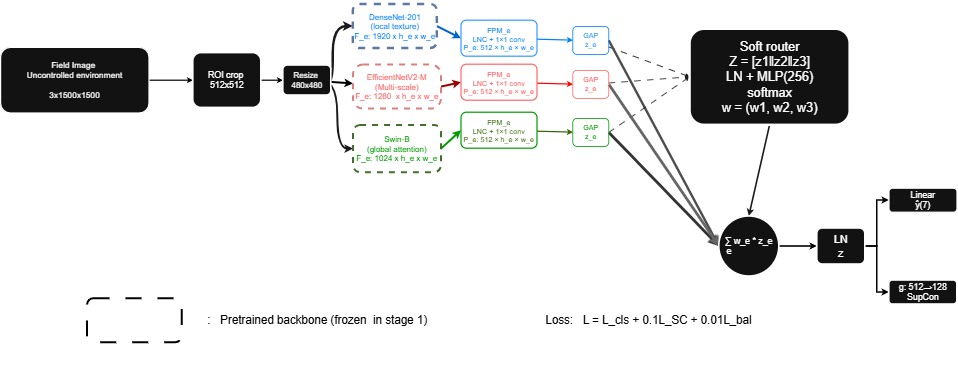

The diagram above was exported from draw.io. Its source (the exported page's mxGraphModel, read from the mxfile embedded in the PNG):
<mxGraphModel dx="3295" dy="1268" grid="0" gridSize="10" guides="1" tooltips="1" connect="1" arrows="1" fold="1" page="0" pageScale="1" pageWidth="850" pageHeight="1100" background="light-dark(#FFFFFF,#FFFFFF)" math="0" shadow="0">
  <root>
    <mxCell id="0" />
    <mxCell id="1" parent="0" />
    <mxCell id="JMsmzD_ScZoTKsaO7EXt-2" edge="1" parent="1" source="JMsmzD_ScZoTKsaO7EXt-1" style="rounded=0;orthogonalLoop=1;jettySize=auto;html=1;defaultLabelBackgroundColor=page;entryX=0;entryY=0.5;entryDx=0;entryDy=0;strokeWidth=3;strokeColor=light-dark(#000000,#000000);" target="JMsmzD_ScZoTKsaO7EXt-3">
      <mxGeometry relative="1" x="0.7241" as="geometry">
        <mxPoint x="20" y="295" as="targetPoint" />
      </mxGeometry>
    </mxCell>
    <mxCell id="JMsmzD_ScZoTKsaO7EXt-1" parent="1" style="rounded=1;whiteSpace=wrap;html=1;roundedPerimeter=1;strokeWidth=3;" value="&lt;font style=&quot;font-size: 21px;&quot;&gt;Field Image&amp;nbsp;&lt;/font&gt;&lt;div&gt;&lt;font style=&quot;font-size: 21px;&quot;&gt;Uncontrolled environment&lt;/font&gt;&lt;/div&gt;&lt;div&gt;&lt;font style=&quot;font-size: 21px;&quot;&gt;&lt;br&gt;&lt;/font&gt;&lt;/div&gt;&lt;div&gt;&lt;font style=&quot;font-size: 21px;&quot;&gt;3x1500x1500&lt;/font&gt;&lt;/div&gt;" vertex="1">
      <mxGeometry height="164" width="371" x="-501" y="198" as="geometry" />
    </mxCell>
    <mxCell id="JMsmzD_ScZoTKsaO7EXt-45" edge="1" parent="1" source="JMsmzD_ScZoTKsaO7EXt-3" style="rounded=0;orthogonalLoop=1;jettySize=auto;html=1;exitX=1;exitY=0.5;exitDx=0;exitDy=0;entryX=0;entryY=0.5;entryDx=0;entryDy=0;defaultLabelBackgroundColor=page;strokeWidth=3;strokeColor=light-dark(#000000,#000000);" target="JMsmzD_ScZoTKsaO7EXt-8">
      <mxGeometry relative="1" as="geometry" />
    </mxCell>
    <mxCell id="JMsmzD_ScZoTKsaO7EXt-3" parent="1" style="rounded=1;whiteSpace=wrap;html=1;roundedPerimeter=1;strokeWidth=4;" value="&lt;font style=&quot;font-size: 22px;&quot;&gt;ROI crop&amp;nbsp;&lt;/font&gt;&lt;div&gt;&lt;font style=&quot;font-size: 22px;&quot;&gt;512x512&lt;/font&gt;&lt;/div&gt;" vertex="1">
      <mxGeometry height="137" width="170" x="-20" y="211.5" as="geometry" />
    </mxCell>
    <mxCell id="JMsmzD_ScZoTKsaO7EXt-35" edge="1" parent="1" source="JMsmzD_ScZoTKsaO7EXt-8" style="rounded=0;orthogonalLoop=1;jettySize=auto;html=1;defaultLabelBackgroundColor=page;strokeWidth=5;strokeColor=light-dark(#000000,#000000);" target="JMsmzD_ScZoTKsaO7EXt-9" value="">
      <mxGeometry relative="1" as="geometry" />
    </mxCell>
    <mxCell id="JMsmzD_ScZoTKsaO7EXt-36" edge="1" parent="1" source="JMsmzD_ScZoTKsaO7EXt-8" style="edgeStyle=orthogonalEdgeStyle;rounded=0;orthogonalLoop=1;jettySize=auto;html=1;entryX=0;entryY=0.5;entryDx=0;entryDy=0;defaultLabelBackgroundColor=page;curved=1;curveGeometry=1;strokeWidth=6;strokeColor=light-dark(#000000,#1A1A1A);" target="JMsmzD_ScZoTKsaO7EXt-13">
      <mxGeometry relative="1" as="geometry">
        <Array as="points">
          <mxPoint x="330" y="145" />
        </Array>
      </mxGeometry>
    </mxCell>
    <mxCell id="JMsmzD_ScZoTKsaO7EXt-37" edge="1" parent="1" style="edgeStyle=orthogonalEdgeStyle;rounded=1;orthogonalLoop=1;jettySize=auto;html=1;exitX=1;exitY=0.5;exitDx=0;exitDy=0;entryX=0;entryY=0.5;entryDx=0;entryDy=0;defaultLabelBackgroundColor=page;curved=1;curveGeometry=1;strokeWidth=5;strokeColor=light-dark(#000000,#1A1A1A);" target="JMsmzD_ScZoTKsaO7EXt-14">
      <mxGeometry relative="1" x="-0.1184" as="geometry">
        <mxPoint x="300" y="280" as="sourcePoint" />
        <mxPoint x="350" y="445" as="targetPoint" />
      </mxGeometry>
    </mxCell>
    <mxCell id="JMsmzD_ScZoTKsaO7EXt-8" parent="1" style="rounded=1;whiteSpace=wrap;html=1;roundedPerimeter=1;strokeWidth=4;" value="&lt;font style=&quot;font-size: 20px;&quot;&gt;Resize&amp;nbsp;&lt;/font&gt;&lt;div&gt;&lt;font style=&quot;font-size: 20px;&quot;&gt;480x480&lt;/font&gt;&lt;/div&gt;" vertex="1">
      <mxGeometry height="75" width="120" x="205" y="242.5" as="geometry" />
    </mxCell>
    <mxCell id="JMsmzD_ScZoTKsaO7EXt-42" edge="1" parent="1" source="JMsmzD_ScZoTKsaO7EXt-9" style="rounded=0;orthogonalLoop=1;jettySize=auto;html=1;exitX=1;exitY=0.5;exitDx=0;exitDy=0;entryX=0;entryY=0.5;entryDx=0;entryDy=0;defaultLabelBackgroundColor=page;strokeColor=light-dark(#000000,#990000);strokeWidth=5;" target="JMsmzD_ScZoTKsaO7EXt-16">
      <mxGeometry relative="1" as="geometry" />
    </mxCell>
    <mxCell id="JMsmzD_ScZoTKsaO7EXt-9" parent="1" style="rounded=1;whiteSpace=wrap;html=1;roundedPerimeter=1;arcSize=23;strokeColor=#b85450;metaEdit=0;fillStyle=auto;dashed=1;fillColor=light-dark(#FFFFFF,#FFFFFF);strokeWidth=5;fontColor=light-dark(#000000,#FF6666);" value="&lt;font style=&quot;font-size: 20px;&quot;&gt;EfficientNetV2-M&lt;/font&gt;&lt;div&gt;&lt;font style=&quot;font-size: 20px;&quot;&gt;(Multi-scale)&lt;/font&gt;&lt;/div&gt;&lt;div&gt;&lt;font style=&quot;font-size: 20px;&quot;&gt;F_e: 1280&amp;nbsp; x h_e x w_e&lt;/font&gt;&lt;/div&gt;" vertex="1">
      <mxGeometry height="110" width="220" x="380" y="241" as="geometry" />
    </mxCell>
    <mxCell id="JMsmzD_ScZoTKsaO7EXt-43" edge="1" parent="1" source="JMsmzD_ScZoTKsaO7EXt-13" style="rounded=0;orthogonalLoop=1;jettySize=auto;html=1;exitX=1;exitY=0.5;exitDx=0;exitDy=0;entryX=0;entryY=0.5;entryDx=0;entryDy=0;defaultLabelBackgroundColor=page;strokeColor=light-dark(#000000,#0066CC);strokeWidth=5;" target="JMsmzD_ScZoTKsaO7EXt-15">
      <mxGeometry relative="1" as="geometry" />
    </mxCell>
    <mxCell id="JMsmzD_ScZoTKsaO7EXt-13" parent="1" style="rounded=1;whiteSpace=wrap;html=1;roundedPerimeter=1;fillColor=none;strokeColor=#6c8ebf;dashed=1;strokeWidth=6;fontColor=light-dark(#000000,#007FFF);" value="&lt;font style=&quot;font-size: 20px;&quot;&gt;DenseNet-201&lt;/font&gt;&lt;div&gt;&lt;font style=&quot;font-size: 20px;&quot;&gt;(local texture)&lt;/font&gt;&lt;/div&gt;&lt;div&gt;&lt;font style=&quot;font-size: 20px;&quot;&gt;F_e: 1920 x h_e x w_e&lt;/font&gt;&lt;/div&gt;" vertex="1">
      <mxGeometry height="110" width="210" x="380" y="90" as="geometry" />
    </mxCell>
    <mxCell id="JMsmzD_ScZoTKsaO7EXt-41" edge="1" parent="1" source="JMsmzD_ScZoTKsaO7EXt-14" style="rounded=0;orthogonalLoop=1;jettySize=auto;html=1;exitX=1;exitY=0.5;exitDx=0;exitDy=0;entryX=0;entryY=0.5;entryDx=0;entryDy=0;defaultLabelBackgroundColor=page;strokeColor=light-dark(#000000,#009900);strokeWidth=5;" target="JMsmzD_ScZoTKsaO7EXt-17">
      <mxGeometry relative="1" as="geometry" />
    </mxCell>
    <mxCell id="JMsmzD_ScZoTKsaO7EXt-14" parent="1" style="rounded=1;whiteSpace=wrap;html=1;roundedPerimeter=1;dashed=1;fillColor=none;strokeColor=#82b366;strokeWidth=5;fontColor=light-dark(#000000,#009900);" value="&lt;font style=&quot;font-size: 20px;&quot;&gt;Swin-B&lt;/font&gt;&lt;div&gt;&lt;font style=&quot;font-size: 20px;&quot;&gt;(global attention)&lt;/font&gt;&lt;/div&gt;&lt;div&gt;&lt;font style=&quot;font-size: 20px;&quot;&gt;F_e: 1024 x h_e x w_e&lt;/font&gt;&lt;/div&gt;" vertex="1">
      <mxGeometry height="118" width="220" x="380" y="392" as="geometry" />
    </mxCell>
    <mxCell id="JMsmzD_ScZoTKsaO7EXt-32" edge="1" parent="1" source="JMsmzD_ScZoTKsaO7EXt-15" style="rounded=0;orthogonalLoop=1;jettySize=auto;html=1;defaultLabelBackgroundColor=page;strokeColor=light-dark(#000000,#007FFF);strokeWidth=3;" target="JMsmzD_ScZoTKsaO7EXt-18" value="">
      <mxGeometry relative="1" as="geometry" />
    </mxCell>
    <mxCell id="JMsmzD_ScZoTKsaO7EXt-15" parent="1" style="rounded=1;whiteSpace=wrap;html=1;roundedPerimeter=1;strokeColor=light-dark(#000000,#3399FF);strokeWidth=3;fillColor=none;fontColor=light-dark(#000000,#007FFF);" value="&lt;font style=&quot;font-size: 18px;&quot;&gt;&lt;br&gt;FPM_e&lt;br&gt;LNC + 1×1 conv&lt;br&gt;P_e: 512 × h_e × w_e&lt;/font&gt;&lt;div&gt;&lt;br&gt;&lt;/div&gt;" vertex="1">
      <mxGeometry height="90" width="190" x="650" y="130" as="geometry" />
    </mxCell>
    <mxCell id="JMsmzD_ScZoTKsaO7EXt-33" edge="1" parent="1" source="JMsmzD_ScZoTKsaO7EXt-16" style="rounded=0;orthogonalLoop=1;jettySize=auto;html=1;defaultLabelBackgroundColor=page;strokeColor=light-dark(#000000,#FF0000);strokeWidth=3;" target="JMsmzD_ScZoTKsaO7EXt-21" value="">
      <mxGeometry relative="1" as="geometry" />
    </mxCell>
    <mxCell id="JMsmzD_ScZoTKsaO7EXt-16" parent="1" style="rounded=1;whiteSpace=wrap;html=1;roundedPerimeter=1;strokeColor=light-dark(#000000,#FF6666);strokeWidth=3;fillColor=none;fontColor=light-dark(#000000,#FF6666);" value="&lt;font style=&quot;font-size: 18px;&quot;&gt;&lt;br&gt;FPM_e&lt;br&gt;LNC + 1×1 conv&lt;br&gt;P_e: 512 × h_e × w_e&lt;/font&gt;&lt;div&gt;&lt;br&gt;&lt;/div&gt;" vertex="1">
      <mxGeometry height="90" width="190" x="650" y="240" as="geometry" />
    </mxCell>
    <mxCell id="JMsmzD_ScZoTKsaO7EXt-34" edge="1" parent="1" source="JMsmzD_ScZoTKsaO7EXt-17" style="rounded=0;orthogonalLoop=1;jettySize=auto;html=1;defaultLabelBackgroundColor=page;strokeColor=light-dark(#000000,#336600);strokeWidth=3;" target="JMsmzD_ScZoTKsaO7EXt-20" value="">
      <mxGeometry relative="1" as="geometry" />
    </mxCell>
    <mxCell id="JMsmzD_ScZoTKsaO7EXt-17" parent="1" style="rounded=1;whiteSpace=wrap;html=1;roundedPerimeter=1;strokeColor=light-dark(#000000,#009900);strokeWidth=3;fillColor=none;fontColor=light-dark(#000000,#336600);" value="&lt;font style=&quot;font-size: 18px;&quot;&gt;&lt;br&gt;FPM_e&lt;br&gt;LNC + 1×1 conv&lt;br&gt;P_e: 512 × h_e × w_e&lt;/font&gt;&lt;div&gt;&lt;br&gt;&lt;/div&gt;" vertex="1">
      <mxGeometry height="90" width="190" x="650" y="360" as="geometry" />
    </mxCell>
    <mxCell id="JMsmzD_ScZoTKsaO7EXt-40" edge="1" parent="1" source="JMsmzD_ScZoTKsaO7EXt-18" style="rounded=0;orthogonalLoop=1;jettySize=auto;html=1;entryX=0;entryY=0.5;entryDx=0;entryDy=0;defaultLabelBackgroundColor=page;dashed=1;dashPattern=8 8;strokeWidth=2;strokeColor=light-dark(#000000,#000000);" target="JMsmzD_ScZoTKsaO7EXt-23">
      <mxGeometry relative="1" as="geometry" />
    </mxCell>
    <mxCell id="JMsmzD_ScZoTKsaO7EXt-47" edge="1" parent="1" source="JMsmzD_ScZoTKsaO7EXt-18" style="rounded=0;orthogonalLoop=1;jettySize=auto;html=1;exitX=1;exitY=0.5;exitDx=0;exitDy=0;entryX=0;entryY=0.5;entryDx=0;entryDy=0;defaultLabelBackgroundColor=page;strokeWidth=6;strokeColor=light-dark(#000000,#4D4D4D);" target="JMsmzD_ScZoTKsaO7EXt-24">
      <mxGeometry relative="1" as="geometry" />
    </mxCell>
    <mxCell id="JMsmzD_ScZoTKsaO7EXt-18" parent="1" style="rounded=1;whiteSpace=wrap;html=1;roundedPerimeter=1;strokeColor=light-dark(#000000,#007FFF);strokeWidth=2;fillColor=none;fontColor=light-dark(transparent,#3399FF);" value="&lt;font style=&quot;font-size: 18px;&quot;&gt;GAP&lt;/font&gt;&lt;div&gt;&lt;font style=&quot;font-size: 18px;&quot;&gt;z_e&lt;/font&gt;&lt;/div&gt;" vertex="1">
      <mxGeometry height="70" width="90" x="930" y="146" as="geometry" />
    </mxCell>
    <mxCell id="JMsmzD_ScZoTKsaO7EXt-39" edge="1" parent="1" source="JMsmzD_ScZoTKsaO7EXt-20" style="rounded=0;orthogonalLoop=1;jettySize=auto;html=1;exitX=1;exitY=0.5;exitDx=0;exitDy=0;entryX=0;entryY=0.5;entryDx=0;entryDy=0;defaultLabelBackgroundColor=page;dashed=1;dashPattern=8 8;strokeWidth=2;strokeColor=light-dark(#000000,#1A1A1A);" target="JMsmzD_ScZoTKsaO7EXt-23">
      <mxGeometry relative="1" as="geometry" />
    </mxCell>
    <mxCell id="JMsmzD_ScZoTKsaO7EXt-50" edge="1" parent="1" source="JMsmzD_ScZoTKsaO7EXt-20" style="rounded=0;orthogonalLoop=1;jettySize=auto;html=1;exitX=1;exitY=0.5;exitDx=0;exitDy=0;entryX=0;entryY=0.5;entryDx=0;entryDy=0;defaultLabelBackgroundColor=page;strokeWidth=7;strokeColor=light-dark(#000000,#333333);" target="JMsmzD_ScZoTKsaO7EXt-24">
      <mxGeometry relative="1" as="geometry" />
    </mxCell>
    <mxCell id="JMsmzD_ScZoTKsaO7EXt-20" parent="1" style="rounded=1;whiteSpace=wrap;html=1;roundedPerimeter=1;strokeColor=light-dark(#000000,#009900);strokeWidth=2;fillColor=none;fontColor=light-dark(#000000,#009900);" value="&lt;font style=&quot;font-size: 18px;&quot;&gt;GAP&lt;/font&gt;&lt;div&gt;&lt;font style=&quot;font-size: 18px;&quot;&gt;z_e&lt;/font&gt;&lt;/div&gt;" vertex="1">
      <mxGeometry height="70" width="90" x="930" y="376" as="geometry" />
    </mxCell>
    <mxCell id="JMsmzD_ScZoTKsaO7EXt-38" edge="1" parent="1" source="JMsmzD_ScZoTKsaO7EXt-21" style="rounded=0;orthogonalLoop=1;jettySize=auto;html=1;defaultLabelBackgroundColor=page;entryX=0;entryY=0.5;entryDx=0;entryDy=0;dashed=1;dashPattern=8 8;strokeWidth=2;strokeColor=light-dark(#000000,#1A1A1A);" target="JMsmzD_ScZoTKsaO7EXt-23">
      <mxGeometry relative="1" as="geometry" />
    </mxCell>
    <mxCell id="JMsmzD_ScZoTKsaO7EXt-49" edge="1" parent="1" source="JMsmzD_ScZoTKsaO7EXt-21" style="rounded=0;orthogonalLoop=1;jettySize=auto;html=1;exitX=1;exitY=0.5;exitDx=0;exitDy=0;entryX=0;entryY=0.5;entryDx=0;entryDy=0;defaultLabelBackgroundColor=page;strokeWidth=7;strokeColor=light-dark(#000000,#666666);" target="JMsmzD_ScZoTKsaO7EXt-24">
      <mxGeometry relative="1" as="geometry" />
    </mxCell>
    <mxCell id="JMsmzD_ScZoTKsaO7EXt-21" parent="1" style="rounded=1;whiteSpace=wrap;html=1;roundedPerimeter=1;strokeColor=light-dark(#000000,#FF6666);strokeWidth=2;fillColor=none;fontColor=light-dark(transparent,#FF6666);" value="&lt;font style=&quot;font-size: 18px;&quot;&gt;GAP&lt;/font&gt;&lt;div&gt;&lt;font style=&quot;font-size: 18px;&quot;&gt;z_e&lt;/font&gt;&lt;/div&gt;" vertex="1">
      <mxGeometry height="70" width="90" x="930" y="256" as="geometry" />
    </mxCell>
    <mxCell id="JMsmzD_ScZoTKsaO7EXt-52" edge="1" parent="1" source="JMsmzD_ScZoTKsaO7EXt-23" style="rounded=0;orthogonalLoop=1;jettySize=auto;html=1;exitX=0.5;exitY=1;exitDx=0;exitDy=0;entryX=0.5;entryY=0;entryDx=0;entryDy=0;defaultLabelBackgroundColor=page;strokeWidth=4;strokeColor=light-dark(#000000,#1A1A1A);" target="JMsmzD_ScZoTKsaO7EXt-24">
      <mxGeometry relative="1" as="geometry" />
    </mxCell>
    <mxCell id="JMsmzD_ScZoTKsaO7EXt-23" parent="1" style="rounded=1;whiteSpace=wrap;html=1;roundedPerimeter=1;strokeWidth=6;" value="&lt;font style=&quot;font-size: 32px;&quot;&gt;Soft router&lt;br&gt;Z = [z1‖z2‖z3]&lt;br&gt;LN + MLP(256)&lt;br&gt;softmax&lt;br&gt;w = (w1, w2, w3)&lt;/font&gt;" vertex="1">
      <mxGeometry height="240" width="400" x="1222" y="152" as="geometry" />
    </mxCell>
    <mxCell id="JMsmzD_ScZoTKsaO7EXt-55" edge="1" parent="1" source="JMsmzD_ScZoTKsaO7EXt-24" style="rounded=0;orthogonalLoop=1;jettySize=auto;html=1;exitX=1;exitY=0.5;exitDx=0;exitDy=0;entryX=0;entryY=0.5;entryDx=0;entryDy=0;defaultLabelBackgroundColor=page;strokeWidth=4;strokeColor=light-dark(#000000,#000000);" target="JMsmzD_ScZoTKsaO7EXt-25">
      <mxGeometry relative="1" as="geometry" />
    </mxCell>
    <mxCell id="JMsmzD_ScZoTKsaO7EXt-24" parent="1" style="ellipse;whiteSpace=wrap;html=1;shapeInside=1;aspect=fixed;strokeWidth=4;" value="&lt;font style=&quot;font-size: 22px;&quot;&gt;∑ w_e * z_e&lt;/font&gt;&lt;div style=&quot;text-align: left;&quot;&gt;&lt;font style=&quot;font-size: 22px;&quot;&gt;&amp;nbsp; e&lt;/font&gt;&lt;/div&gt;" vertex="1">
      <mxGeometry height="150" width="150" x="1295" y="620" as="geometry" />
    </mxCell>
    <mxCell id="JMsmzD_ScZoTKsaO7EXt-56" edge="1" parent="1" source="JMsmzD_ScZoTKsaO7EXt-25" style="edgeStyle=orthogonalEdgeStyle;rounded=0;orthogonalLoop=1;jettySize=auto;html=1;entryX=0;entryY=0.5;entryDx=0;entryDy=0;defaultLabelBackgroundColor=page;strokeWidth=4;strokeColor=light-dark(#000000,#000000);" target="JMsmzD_ScZoTKsaO7EXt-27">
      <mxGeometry relative="1" as="geometry" />
    </mxCell>
    <mxCell id="JMsmzD_ScZoTKsaO7EXt-57" edge="1" parent="1" source="JMsmzD_ScZoTKsaO7EXt-25" style="edgeStyle=orthogonalEdgeStyle;rounded=0;orthogonalLoop=1;jettySize=auto;html=1;exitX=1;exitY=0.5;exitDx=0;exitDy=0;entryX=0;entryY=0.5;entryDx=0;entryDy=0;defaultLabelBackgroundColor=page;strokeWidth=4;strokeColor=light-dark(#000000,#000000);" target="JMsmzD_ScZoTKsaO7EXt-26">
      <mxGeometry relative="1" as="geometry" />
    </mxCell>
    <mxCell id="JMsmzD_ScZoTKsaO7EXt-25" parent="1" style="rounded=1;whiteSpace=wrap;html=1;roundedPerimeter=1;strokeWidth=4;" value="&lt;font style=&quot;font-size: 28px;&quot;&gt;LN&lt;/font&gt;&lt;div&gt;&lt;font style=&quot;font-size: 28px;&quot;&gt;z&lt;/font&gt;&lt;/div&gt;" vertex="1">
      <mxGeometry height="90" width="120" x="1540" y="650" as="geometry" />
    </mxCell>
    <mxCell id="JMsmzD_ScZoTKsaO7EXt-26" parent="1" style="rounded=1;whiteSpace=wrap;html=1;roundedPerimeter=1;strokeWidth=4;" value="&lt;font style=&quot;font-size: 22px;&quot;&gt;g: 512→128&lt;br&gt;SupCon&lt;/font&gt;" vertex="1">
      <mxGeometry height="60" width="170" x="1720" y="780" as="geometry" />
    </mxCell>
    <mxCell id="JMsmzD_ScZoTKsaO7EXt-27" parent="1" style="rounded=1;whiteSpace=wrap;html=1;roundedPerimeter=1;strokeWidth=3;" value="&lt;font style=&quot;font-size: 22px;&quot;&gt;Linear&lt;/font&gt;&lt;div&gt;&lt;font style=&quot;font-size: 22px;&quot;&gt;ŷ(7)&lt;/font&gt;&lt;/div&gt;" vertex="1">
      <mxGeometry height="60" width="170" x="1720" y="550" as="geometry" />
    </mxCell>
    <mxCell id="JMsmzD_ScZoTKsaO7EXt-60" parent="1" style="text;html=1;whiteSpace=wrap;strokeColor=none;fillColor=none;align=left;verticalAlign=middle;rounded=0;fontColor=light-dark(#000000,#000000);" value="&lt;font style=&quot;font-size: 29px;&quot;&gt;:&amp;nbsp; &amp;nbsp;Pretrained backbone (frozen&amp;nbsp; in stage 1)&lt;/font&gt;" vertex="1">
      <mxGeometry height="250" width="802" x="14" y="755" as="geometry" />
    </mxCell>
    <mxCell id="JMsmzD_ScZoTKsaO7EXt-61" parent="1" style="text;html=1;whiteSpace=wrap;strokeColor=none;fillColor=none;align=center;verticalAlign=middle;rounded=0;fontColor=light-dark(#000000,#000000);" value="&lt;font style=&quot;font-size: 29px;&quot;&gt;Loss:&amp;nbsp; &amp;nbsp;L = L_cls + 0.1L_SC + 0.01L_bal&lt;/font&gt;" vertex="1">
      <mxGeometry height="155" width="616" x="811" y="802.5" as="geometry" />
    </mxCell>
    <mxCell id="JMsmzD_ScZoTKsaO7EXt-63" parent="1" style="text;html=1;whiteSpace=wrap;strokeColor=none;fillColor=none;align=center;verticalAlign=middle;rounded=0;" value="&lt;font style=&quot;font-size: 23px;&quot;&gt;L_bal on batch-mean w̄&lt;/font&gt;" vertex="1">
      <mxGeometry height="50" width="415" x="1162.5" y="80" as="geometry" />
    </mxCell>
    <mxCell id="JMsmzD_ScZoTKsaO7EXt-64" parent="1" style="text;whiteSpace=wrap;html=1;" value="&lt;font style=&quot;font-size: 25px;&quot;&gt;L_cls&lt;/font&gt;" vertex="1">
      <mxGeometry height="40" width="70" x="1770" y="500" as="geometry" />
    </mxCell>
    <mxCell id="JMsmzD_ScZoTKsaO7EXt-65" parent="1" style="text;whiteSpace=wrap;html=1;" value="&lt;font style=&quot;font-size: 23px;&quot;&gt;L_SC&lt;/font&gt;" vertex="1">
      <mxGeometry height="40" width="60" x="1770" y="860" as="geometry" />
    </mxCell>
    <mxCell id="JMsmzD_ScZoTKsaO7EXt-72" parent="1" style="rounded=1;whiteSpace=wrap;html=1;roundedPerimeter=1;dashed=1;dashPattern=8 8;fillColor=none;strokeColor=light-dark(#000000,#000000);strokeWidth=5;" value="" vertex="1">
      <mxGeometry height="110" width="237" x="-285" y="825" as="geometry" />
    </mxCell>
  </root>
</mxGraphModel>